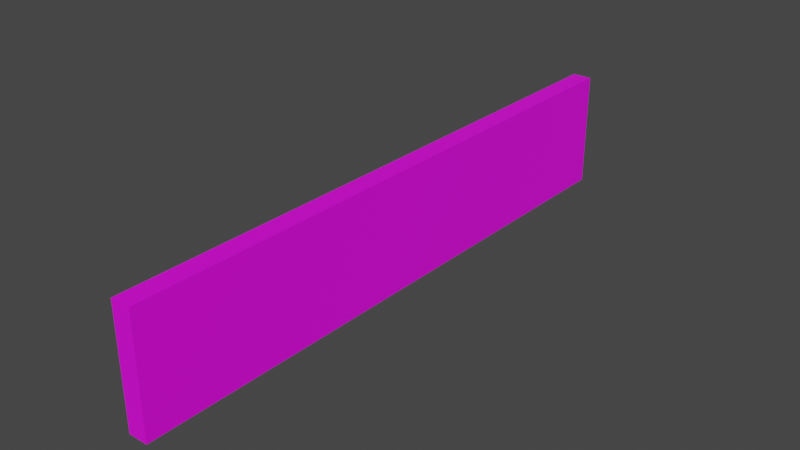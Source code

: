 # Source: GateDoor.blend  (saved by Blender 3.4.6; exported with 4.5.12 LTS)
import bpy
from mathutils import Matrix  # noqa: F401  (used for matrix-valued properties, if any)

bpy.ops.wm.read_factory_settings(use_empty=True)
scene = bpy.context.scene
scene.name = 'Scene'

# ---- collections
col_collection = bpy.data.collections.new('Collection'); scene.collection.children.link(col_collection)

# ---- images (referenced by path relative to the original .blend; pixels are not part of the script)
import os
ASSET_DIR = os.environ.get("B2B_ASSET_DIR", "")  # directory of the original .blend (textures are referenced by path, not embedded)
HERE = os.path.dirname(os.path.abspath(__file__))  # packed textures are extracted next to this script under _unpacked/

def load_image(name, relpath, width, height, colorspace="sRGB"):
    """Load a texture the original file referenced (path relative to the .blend, or extracted next to this script)."""
    p = next((c for c in (os.path.join(HERE, relpath), os.path.join(ASSET_DIR, relpath)) if relpath and os.path.exists(c)), "")
    if p:
        img = bpy.data.images.load(p, check_existing=True)
        img.name = name
    else:  # same state as the original file: an image datablock whose file is absent (Cycles renders it pink)
        img = bpy.data.images.new(name, width, height)
        img.source = "FILE"
        img.filepath = "//" + (relpath or name)
    img.colorspace_settings.name = colorspace
    return img
img_colorpalete_duel_32x_png = load_image('colorPalete_duel-32x.png', 'Colors/colorPalete_duel-32x.png', 1024, 1024, 'sRGB')

# ---- materials (node trees are filled in below, after node groups)
mat_materialmap = bpy.data.materials.new('MaterialMap')
mat_materialmap.alpha_threshold = 0.0
mat_materialmap.use_transparent_shadow = False
mat_materialmap.roughness = 0.5
mat_materialmap.line_color = (0.0, 0.0, 0.0, 1.0)

# ---- material node trees
mat_materialmap.use_nodes = True; mat_materialmap.node_tree.nodes.clear()
_N = mat_materialmap.node_tree.nodes; _L = mat_materialmap.node_tree.links
n0 = _N.new('ShaderNodeOutputMaterial'); n0.name = 'Material Output'; n0.location = (300, 300)
n1 = _N.new('ShaderNodeBsdfPrincipled'); n1.name = 'Principled BSDF'; n1.location = (10, 300)
n1.distribution = 'GGX'
n1.subsurface_method = 'RANDOM_WALK_SKIN'
n1.inputs[3].default_value = 1.45
n1.inputs[27].default_value = (0.0, 0.0, 0.0, 1.0)
n1.inputs[28].default_value = 1.0
n2 = _N.new('ShaderNodeTexImage'); n2.name = 'Image Texture'; n2.location = (-446, 282)
n2.image = img_colorpalete_duel_32x_png
_L.new(n1.outputs[0], n0.inputs[0])
_L.new(n2.outputs[0], n1.inputs[0])
n0.is_active_output = True

# ---- world
world_world = bpy.data.worlds.new('World'); scene.world = world_world
world_world.use_nodes = True; world_world.node_tree.nodes.clear()
_N = world_world.node_tree.nodes; _L = world_world.node_tree.links
n0 = _N.new('ShaderNodeOutputWorld'); n0.name = 'World Output'; n0.location = (300, 300)
n1 = _N.new('ShaderNodeBackground'); n1.name = 'Background'; n1.location = (10, 300)
n1.inputs[0].default_value = (0.05088, 0.05088, 0.05088, 1.0)
_L.new(n1.outputs[0], n0.inputs[0])
n0.is_active_output = True
world_world.color = (0.05088, 0.05088, 0.05088)
world_world.use_sun_shadow = False
world_world.sun_shadow_jitter_overblur = 0.0

# ---- meshes
me_cube_034 = bpy.data.meshes.new('Cube.034')
me_cube_034.from_pydata([(-0.0007576, 5.227, 1.016), (-0.0007576, 5.227, -0.002216), (-0.1718, 5.227, 1.016), (-0.1718, 5.227, -0.002216), (-0.0007576, -0.001213, 1.016), (-0.0007576, -0.001213, -0.002216), (-0.1718, -0.001213, 1.016), (-0.1718, -0.001213, -0.002216), (-0.1718, 3.977, 1.016), (-0.1718, 4.165, 1.016), (-0.1718, 2.62, 1.016), (-0.1718, 2.808, 1.016), (-0.1718, 1.262, 1.016), (-0.1718, 1.45, 1.016), (-0.0007576, 1.45, 1.016), (-0.0007576, 1.262, 1.016), (-0.0007576, 2.808, 1.016), (-0.0007576, 2.62, 1.016), (-0.0007576, 4.165, 1.016), (-0.0007576, 3.977, 1.016), (-0.1718, 3.977, -0.002216), (-0.1718, 4.165, -0.002216), (-0.1718, 2.62, -0.002216), (-0.1718, 2.808, -0.002216), (-0.1718, 1.262, -0.002216), (-0.1718, 1.45, -0.002216), (-0.0007576, 1.45, -0.002216), (-0.0007576, 1.262, -0.002216), (-0.0007576, 2.808, -0.002216), (-0.0007576, 2.62, -0.002216), (-0.0007576, 4.165, -0.002216), (-0.0007576, 3.977, -0.002216)], [], [(27, 15, 4, 5), (5, 4, 6, 7), (15, 12, 6, 4), (29, 17, 14, 26), (20, 31, 28, 23), (22, 29, 26, 25), (24, 27, 5, 7), (3, 1, 30, 21), (1, 0, 18, 30), (31, 19, 16, 28), (19, 8, 11, 16), (17, 10, 13, 14), (12, 24, 7, 6), (2, 3, 21, 9), (8, 20, 23, 11), (10, 22, 25, 13), (31, 20, 21, 30), (29, 22, 23, 28), (27, 24, 25, 26), (19, 31, 30, 18), (17, 29, 28, 16), (15, 27, 26, 14), (20, 8, 9, 21), (22, 10, 11, 23), (24, 12, 13, 25), (8, 19, 18, 9), (10, 17, 16, 11), (12, 15, 14, 13), (0, 2, 9, 18), (1, 3, 2, 0)])
_uv = me_cube_034.uv_layers.new(name='UVMap')
_uv.uv.foreach_set('vector', [0.667, 0.4745, 0.5313, 0.4745, 0.5313, 0.4745, 0.667, 0.4745, 0.667, 0.4745, 0.5313, 0.4745, 0.5313, 0.4745, 0.667, 0.4745, 0.5313, 0.4745, 0.5313, 0.4745, 0.5313, 0.4745, 0.5313, 0.4745, 0.667, 0.4745, 0.5313, 0.4745, 0.5313, 0.4745, 0.667, 0.4745, 0.667, 0.4745, 0.667, 0.4745, 0.667, 0.4745, 0.667, 0.4745, 0.667, 0.4745, 0.667, 0.4745, 0.667, 0.4745, 0.667, 0.4745, 0.667, 0.4745, 0.667, 0.4745, 0.667, 0.4745, 0.667, 0.4745, 0.667, 0.4745, 0.667, 0.4745, 0.667, 0.4745, 0.667, 0.4745, 0.667, 0.4745, 0.5313, 0.4745, 0.5313, 0.4745, 0.667, 0.4745, 0.667, 0.4745, 0.5313, 0.4745, 0.5313, 0.4745, 0.667, 0.4745, 0.5313, 0.4745, 0.5313, 0.4745, 0.5313, 0.4745, 0.5313, 0.4745, 0.5313, 0.4745, 0.5313, 0.4745, 0.5313, 0.4745, 0.5313, 0.4745, 0.5313, 0.4745, 0.667, 0.4745, 0.667, 0.4745, 0.5313, 0.4745, 0.5313, 0.4745, 0.667, 0.4745, 0.667, 0.4745, 0.5313, 0.4745, 0.5313, 0.4745, 0.667, 0.4745, 0.667, 0.4745, 0.5313, 0.4745, 0.5313, 0.4745, 0.667, 0.4745, 0.667, 0.4745, 0.5313, 0.4745, 0.667, 0.854, 0.667, 0.854, 0.667, 0.854, 0.667, 0.854, 0.667, 0.854, 0.667, 0.854, 0.667, 0.854, 0.667, 0.854, 0.667, 0.854, 0.667, 0.854, 0.667, 0.854, 0.667, 0.854, 0.5313, 0.854, 0.667, 0.854, 0.667, 0.854, 0.5313, 0.854, 0.5313, 0.854, 0.667, 0.854, 0.667, 0.854, 0.5313, 0.854, 0.5313, 0.854, 0.667, 0.854, 0.667, 0.854, 0.5313, 0.854, 0.667, 0.854, 0.5313, 0.854, 0.5313, 0.854, 0.667, 0.854, 0.667, 0.854, 0.5313, 0.854, 0.5313, 0.854, 0.667, 0.854, 0.667, 0.854, 0.5313, 0.854, 0.5313, 0.854, 0.667, 0.854, 0.5313, 0.854, 0.5313, 0.854, 0.5313, 0.854, 0.5313, 0.854, 0.5313, 0.854, 0.5313, 0.854, 0.5313, 0.854, 0.5313, 0.854, 0.5313, 0.854, 0.5313, 0.854, 0.5313, 0.854, 0.5313, 0.854, 0.5313, 0.4745, 0.5313, 0.4745, 0.5313, 0.4745, 0.5313, 0.4745, 0.667, 0.474, 0.667, 0.474, 0.5313, 0.474, 0.5313, 0.474])
me_cube_034.materials.append(mat_materialmap)
me_cube_034.update()

# ---- objects
ob_gatedoor = bpy.data.objects.new('GateDoor', me_cube_034)

# ---- transforms, parenting, visibility, modifiers, constraints
ob_gatedoor.location = (0.0, 0.0, 0.0)

# ---- collection membership
col_collection.objects.link(ob_gatedoor)

# ---- scene / render settings (as saved in the file)
scene.frame_start = 1; scene.frame_end = 30; scene.frame_set(1)
scene.render.engine = 'BLENDER_EEVEE_NEXT'
scene.cycles.sampling_pattern = 'TABULATED_SOBOL'
scene.cycles.use_light_tree = False
scene.view_settings.view_transform = 'Filmic'
bpy.context.view_layer.update()

# ---- added for rendering (the .blend has no active camera and no usable light): camera, sun
cam_auto = bpy.data.cameras.new('AutoCamera')
cam_auto.lens = 50.0
cam_auto.sensor_width = 36.0
cam_auto.clip_end = 1000.0
ob_auto_camera = bpy.data.objects.new('AutoCamera', cam_auto)
scene.collection.objects.link(ob_auto_camera)
ob_auto_camera.location = (4.84473, -3.30417, 4.4518)
ob_auto_camera.rotation_euler = (1.09748, -7.21219e-08, 0.694738)
scene.camera = ob_auto_camera
light_auto_sun = bpy.data.lights.new('AutoSun', 'SUN')
light_auto_sun.energy = 3.0
light_auto_sun.angle = 0.0523599
ob_auto_sun = bpy.data.objects.new('AutoSun', light_auto_sun)
scene.collection.objects.link(ob_auto_sun)
ob_auto_sun.rotation_euler = (0.872665, 0.174533, 0.523599)
bpy.context.view_layer.update()
